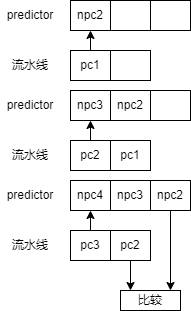

The diagram above was exported from draw.io. Its source (the exported page's mxGraphModel, read from the mxfile embedded in the PNG):
<mxGraphModel dx="576" dy="357" grid="1" gridSize="10" guides="1" tooltips="1" connect="1" arrows="1" fold="1" page="1" pageScale="1" pageWidth="827" pageHeight="1169" math="0" shadow="0">
  <root>
    <mxCell id="0" />
    <mxCell id="1" parent="0" />
    <mxCell id="2" value="npc2" style="rounded=0;whiteSpace=wrap;html=1;" vertex="1" parent="1">
      <mxGeometry x="240" y="160" width="40" height="30" as="geometry" />
    </mxCell>
    <mxCell id="4" value="" style="rounded=0;whiteSpace=wrap;html=1;" vertex="1" parent="1">
      <mxGeometry x="280" y="160" width="40" height="30" as="geometry" />
    </mxCell>
    <mxCell id="5" value="predictor" style="text;html=1;strokeColor=none;fillColor=none;align=center;verticalAlign=middle;whiteSpace=wrap;rounded=0;" vertex="1" parent="1">
      <mxGeometry x="170" y="160" width="60" height="30" as="geometry" />
    </mxCell>
    <mxCell id="10" style="edgeStyle=none;html=1;exitX=0.5;exitY=0;exitDx=0;exitDy=0;entryX=0.5;entryY=1;entryDx=0;entryDy=0;" edge="1" parent="1" source="6" target="2">
      <mxGeometry relative="1" as="geometry" />
    </mxCell>
    <mxCell id="6" value="pc1" style="rounded=0;whiteSpace=wrap;html=1;" vertex="1" parent="1">
      <mxGeometry x="240" y="210" width="40" height="30" as="geometry" />
    </mxCell>
    <mxCell id="7" value="" style="rounded=0;whiteSpace=wrap;html=1;" vertex="1" parent="1">
      <mxGeometry x="280" y="210" width="40" height="30" as="geometry" />
    </mxCell>
    <mxCell id="8" value="流水线" style="text;html=1;strokeColor=none;fillColor=none;align=center;verticalAlign=middle;whiteSpace=wrap;rounded=0;" vertex="1" parent="1">
      <mxGeometry x="170" y="210" width="60" height="30" as="geometry" />
    </mxCell>
    <mxCell id="9" value="" style="rounded=0;whiteSpace=wrap;html=1;" vertex="1" parent="1">
      <mxGeometry x="320" y="160" width="40" height="30" as="geometry" />
    </mxCell>
    <mxCell id="11" value="npc3" style="rounded=0;whiteSpace=wrap;html=1;" vertex="1" parent="1">
      <mxGeometry x="240" y="250" width="40" height="30" as="geometry" />
    </mxCell>
    <mxCell id="12" value="npc2" style="rounded=0;whiteSpace=wrap;html=1;" vertex="1" parent="1">
      <mxGeometry x="280" y="250" width="40" height="30" as="geometry" />
    </mxCell>
    <mxCell id="13" value="predictor" style="text;html=1;strokeColor=none;fillColor=none;align=center;verticalAlign=middle;whiteSpace=wrap;rounded=0;" vertex="1" parent="1">
      <mxGeometry x="170" y="250" width="60" height="30" as="geometry" />
    </mxCell>
    <mxCell id="14" style="edgeStyle=none;html=1;exitX=0.5;exitY=0;exitDx=0;exitDy=0;entryX=0.5;entryY=1;entryDx=0;entryDy=0;" edge="1" parent="1" source="15" target="11">
      <mxGeometry relative="1" as="geometry" />
    </mxCell>
    <mxCell id="15" value="pc2" style="rounded=0;whiteSpace=wrap;html=1;" vertex="1" parent="1">
      <mxGeometry x="240" y="300" width="40" height="30" as="geometry" />
    </mxCell>
    <mxCell id="16" value="pc1" style="rounded=0;whiteSpace=wrap;html=1;" vertex="1" parent="1">
      <mxGeometry x="280" y="300" width="40" height="30" as="geometry" />
    </mxCell>
    <mxCell id="17" value="流水线" style="text;html=1;strokeColor=none;fillColor=none;align=center;verticalAlign=middle;whiteSpace=wrap;rounded=0;" vertex="1" parent="1">
      <mxGeometry x="170" y="300" width="60" height="30" as="geometry" />
    </mxCell>
    <mxCell id="18" value="" style="rounded=0;whiteSpace=wrap;html=1;" vertex="1" parent="1">
      <mxGeometry x="320" y="250" width="40" height="30" as="geometry" />
    </mxCell>
    <mxCell id="35" value="npc4" style="rounded=0;whiteSpace=wrap;html=1;" vertex="1" parent="1">
      <mxGeometry x="240" y="340" width="40" height="30" as="geometry" />
    </mxCell>
    <mxCell id="36" value="npc3" style="rounded=0;whiteSpace=wrap;html=1;" vertex="1" parent="1">
      <mxGeometry x="280" y="340" width="40" height="30" as="geometry" />
    </mxCell>
    <mxCell id="37" value="predictor" style="text;html=1;strokeColor=none;fillColor=none;align=center;verticalAlign=middle;whiteSpace=wrap;rounded=0;" vertex="1" parent="1">
      <mxGeometry x="170" y="340" width="60" height="30" as="geometry" />
    </mxCell>
    <mxCell id="38" style="edgeStyle=none;html=1;exitX=0.5;exitY=0;exitDx=0;exitDy=0;entryX=0.5;entryY=1;entryDx=0;entryDy=0;" edge="1" parent="1" source="39" target="35">
      <mxGeometry relative="1" as="geometry" />
    </mxCell>
    <mxCell id="39" value="pc3" style="rounded=0;whiteSpace=wrap;html=1;" vertex="1" parent="1">
      <mxGeometry x="240" y="390" width="40" height="30" as="geometry" />
    </mxCell>
    <mxCell id="44" style="edgeStyle=none;html=1;exitX=0.5;exitY=1;exitDx=0;exitDy=0;" edge="1" parent="1" source="40">
      <mxGeometry relative="1" as="geometry">
        <mxPoint x="300" y="450" as="targetPoint" />
      </mxGeometry>
    </mxCell>
    <mxCell id="40" value="pc2" style="rounded=0;whiteSpace=wrap;html=1;" vertex="1" parent="1">
      <mxGeometry x="280" y="390" width="40" height="30" as="geometry" />
    </mxCell>
    <mxCell id="41" value="流水线" style="text;html=1;strokeColor=none;fillColor=none;align=center;verticalAlign=middle;whiteSpace=wrap;rounded=0;" vertex="1" parent="1">
      <mxGeometry x="170" y="390" width="60" height="30" as="geometry" />
    </mxCell>
    <mxCell id="43" style="edgeStyle=none;html=1;exitX=0.5;exitY=1;exitDx=0;exitDy=0;" edge="1" parent="1" source="42">
      <mxGeometry relative="1" as="geometry">
        <mxPoint x="340" y="450" as="targetPoint" />
      </mxGeometry>
    </mxCell>
    <mxCell id="42" value="npc2" style="rounded=0;whiteSpace=wrap;html=1;" vertex="1" parent="1">
      <mxGeometry x="320" y="340" width="40" height="30" as="geometry" />
    </mxCell>
    <mxCell id="45" value="比较" style="rounded=0;whiteSpace=wrap;html=1;" vertex="1" parent="1">
      <mxGeometry x="290" y="450" width="60" height="20" as="geometry" />
    </mxCell>
  </root>
</mxGraphModel>